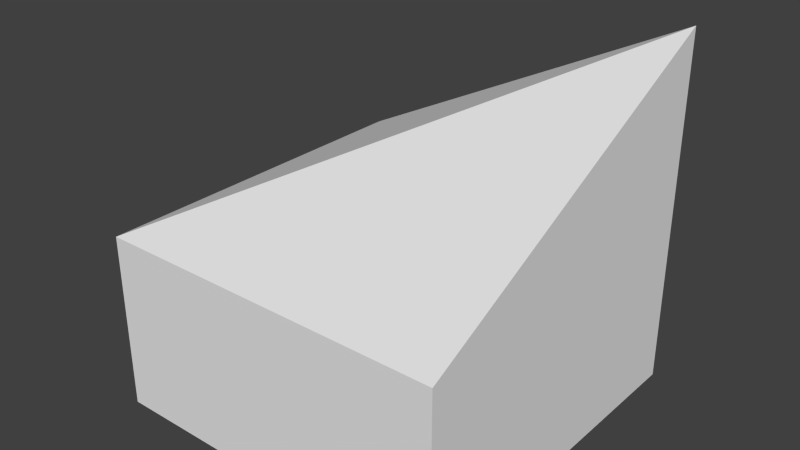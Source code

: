# Source: upperHalfSlopeCorner.blend  (saved by Blender 2.60.0; exported with 4.5.12 LTS)
import bpy
from mathutils import Matrix  # noqa: F401  (used for matrix-valued properties, if any)

bpy.ops.wm.read_factory_settings(use_empty=True)
scene = bpy.context.scene
scene.name = 'Scene'

# ---- collections
col_collection_1 = bpy.data.collections.new('Collection 1'); scene.collection.children.link(col_collection_1)

# ---- materials (node trees are filled in below, after node groups)
mat_material = bpy.data.materials.new('Material')
mat_material.alpha_threshold = 0.0
mat_material.use_transparent_shadow = False
mat_material.roughness = 0.5
mat_material.line_color = (0.0, 0.0, 0.0, 1.0)

# ---- material node trees

# ---- world
world_world = bpy.data.worlds.new('World'); scene.world = world_world
world_world.color = (0.05088, 0.05088, 0.05088)
world_world.use_sun_shadow = False
world_world.sun_shadow_jitter_overblur = 0.0
world_world.cycles.sampling_method = 'MANUAL'
world_world.cycles.sample_map_resolution = 256

# ---- meshes
me_cube_005 = bpy.data.meshes.new('Cube.005')
me_cube_005.from_pydata([(0.5, -0.5, -0.5), (-0.5, -0.5, -0.5), (-0.5, -0.5, 0.0), (0.5, -0.5, 0.0)], [], [(1, 0, 3, 2)])
_uv = me_cube_005.uv_layers.new(name='UVTex')
_uv.uv.foreach_set('vector', [-8.941e-08, 0.0, 1.0, 0.0, 1.0, 0.5, -8.941e-08, 0.5])
me_cube_005.materials.append(mat_material)
me_cube_005.use_remesh_preserve_volume = False
me_cube_005.use_remesh_preserve_attributes = False
me_cube_005.use_mirror_vertex_groups = False
me_cube_005.update()
me_cube_004 = bpy.data.meshes.new('Cube.004')
me_cube_004.from_pydata([(-0.5, -0.5, -0.5), (-0.5, 0.5, -0.5), (-0.5, 0.5, 0.0), (-0.5, -0.5, 0.0)], [], [(1, 0, 3, 2)])
_uv = me_cube_004.uv_layers.new(name='UVTex')
_uv.uv.foreach_set('vector', [1.0, 0.0, 5.96e-08, 0.0, 5.96e-08, 0.5, 1.0, 0.5])
me_cube_004.materials.append(mat_material)
me_cube_004.use_remesh_preserve_volume = False
me_cube_004.use_remesh_preserve_attributes = False
me_cube_004.use_mirror_vertex_groups = False
me_cube_004.update()
me_cube_003 = bpy.data.meshes.new('Cube.003')
me_cube_003.from_pydata([(0.5, 0.5, -0.5), (-0.5, 0.5, -0.5), (0.5, 0.5, 0.5), (-0.5, 0.5, 0.0), (0.5, 0.5, 0.0)], [], [(0, 1, 3, 4), (2, 4, 3)])
_uv = me_cube_003.uv_layers.new(name='UVTex')
_uv.uv.foreach_set('vector', [3.576e-07, 0.0, 1.0, 0.0, 1.0, 0.5, 3.576e-07, 0.5, 1.192e-07, 1.0, 3.576e-07, 0.5, 1.0, 0.5])
me_cube_003.materials.append(mat_material)
me_cube_003.use_remesh_preserve_volume = False
me_cube_003.use_remesh_preserve_attributes = False
me_cube_003.use_mirror_vertex_groups = False
me_cube_003.update()
me_cube_002 = bpy.data.meshes.new('Cube.002')
me_cube_002.from_pydata([(0.5, 0.5, -0.5), (0.5, -0.5, -0.5), (0.5, 0.5, 0.5), (0.5, -0.5, 0.0), (0.5, 0.5, 0.0)], [], [(1, 0, 4, 3), (4, 2, 3)])
_uv = me_cube_002.uv_layers.new(name='UVTex')
_uv.uv.foreach_set('vector', [0.0, 0.0, 1.0, 0.0, 1.0, 0.5, 0.0, 0.5, 1.0, 0.5, 1.0, 1.0, 0.0, 0.5])
me_cube_002.materials.append(mat_material)
me_cube_002.use_remesh_preserve_volume = False
me_cube_002.use_remesh_preserve_attributes = False
me_cube_002.use_mirror_vertex_groups = False
me_cube_002.update()
me_cube_001 = bpy.data.meshes.new('Cube.001')
me_cube_001.from_pydata([(-0.5, 0.5, -0.5), (-0.5, -0.5, -0.5), (0.5, -0.5, -0.5), (0.5, 0.5, -0.5)], [], [(1, 0, 3, 2)])
_uv = me_cube_001.uv_layers.new(name='UVTex')
_uv.uv.foreach_set('vector', [-8.941e-08, 1.192e-07, 2.086e-07, 1.0, 1.0, 1.0, 1.0, 0.0])
me_cube_001.materials.append(mat_material)
me_cube_001.use_remesh_preserve_volume = False
me_cube_001.use_remesh_preserve_attributes = False
me_cube_001.use_mirror_vertex_groups = False
me_cube_001.update()
me_cube = bpy.data.meshes.new('Cube')
me_cube.from_pydata([(0.5, -0.5, 0.0), (-0.5, -0.5, 0.0), (-0.5, 0.5, 0.0), (0.5, 0.5, 0.5)], [], [(0, 3, 1), (1, 3, 2)])
_uv = me_cube.uv_layers.new(name='UVTex')
_uv.uv.foreach_set('vector', [1.192e-07, 1.0, 0.0, 0.0, 1.0, 1.0, 1.0, 1.0, 3.576e-07, 0.0, 0.0, 1.0])
me_cube.materials.append(mat_material)
me_cube.use_remesh_preserve_volume = False
me_cube.use_remesh_preserve_attributes = False
me_cube.use_mirror_vertex_groups = False
me_cube.update()

# ---- objects
ob_front = bpy.data.objects.new('Front', me_cube_005)
ob_left = bpy.data.objects.new('Left', me_cube_004)
ob_back = bpy.data.objects.new('Back', me_cube_003)
ob_right = bpy.data.objects.new('Right', me_cube_002)
ob_bottom = bpy.data.objects.new('Bottom', me_cube_001)
ob_center = bpy.data.objects.new('Center', me_cube)

# ---- transforms, parenting, visibility, modifiers, constraints
ob_front.location = (0.0, 0.0, 0.0)
ob_front.lock_rotations_4d = False
ob_front.empty_display_type = 'ARROWS'
ob_front.lineart.crease_threshold = 0.0
ob_left.location = (0.0, 0.0, 0.0)
ob_left.lock_rotations_4d = False
ob_left.empty_display_type = 'ARROWS'
ob_left.lineart.crease_threshold = 0.0
ob_back.location = (0.0, 0.0, 0.0)
ob_back.lock_rotations_4d = False
ob_back.empty_display_type = 'ARROWS'
ob_back.lineart.crease_threshold = 0.0
ob_right.location = (0.0, 0.0, 0.0)
ob_right.lock_rotations_4d = False
ob_right.empty_display_type = 'ARROWS'
ob_right.lineart.crease_threshold = 0.0
ob_bottom.location = (0.0, 0.0, 0.0)
ob_bottom.lock_rotations_4d = False
ob_bottom.empty_display_type = 'ARROWS'
ob_bottom.lineart.crease_threshold = 0.0
ob_center.location = (0.0, 0.0, 0.0)
ob_center.lock_rotations_4d = False
ob_center.empty_display_type = 'ARROWS'
ob_center.lineart.crease_threshold = 0.0

# ---- collection membership
col_collection_1.objects.link(ob_front)
col_collection_1.objects.link(ob_left)
col_collection_1.objects.link(ob_back)
col_collection_1.objects.link(ob_right)
col_collection_1.objects.link(ob_bottom)
col_collection_1.objects.link(ob_center)

# ---- scene / render settings (as saved in the file)
scene.frame_start = 1; scene.frame_end = 250; scene.frame_set(1)
scene.render.engine = 'BLENDER_EEVEE_NEXT'
scene.render.image_settings.color_mode = 'RGB'
scene.render.image_settings.compression = 90
scene.render.resolution_percentage = 50
scene.render.dither_intensity = 0.0
scene.render.bake_margin = 2
scene.render.bake_bias = 0.0
scene.cycles.use_denoising = False
scene.cycles.samples = 10
scene.cycles.sampling_pattern = 'TABULATED_SOBOL'
scene.cycles.light_sampling_threshold = 0.0
scene.cycles.use_adaptive_sampling = False
scene.cycles.use_light_tree = False
scene.cycles.blur_glossy = 0.0
scene.cycles.volume_bounces = 1
scene.cycles.pixel_filter_type = 'GAUSSIAN'
scene.cycles.sample_clamp_indirect = 0.0
scene.view_settings.view_transform = 'Standard'
bpy.context.view_layer.update()

# ---- added for rendering (the .blend has no active camera and no usable light): camera, sun
cam_auto = bpy.data.cameras.new('AutoCamera')
cam_auto.lens = 50.0
cam_auto.sensor_width = 36.0
cam_auto.clip_end = 1000.0
ob_auto_camera = bpy.data.objects.new('AutoCamera', cam_auto)
scene.collection.objects.link(ob_auto_camera)
ob_auto_camera.location = (1.60254, -1.92304, 1.28203)
ob_auto_camera.rotation_euler = (1.09748, -7.21219e-08, 0.694738)
scene.camera = ob_auto_camera
light_auto_sun = bpy.data.lights.new('AutoSun', 'SUN')
light_auto_sun.energy = 3.0
light_auto_sun.angle = 0.0523599
ob_auto_sun = bpy.data.objects.new('AutoSun', light_auto_sun)
scene.collection.objects.link(ob_auto_sun)
ob_auto_sun.rotation_euler = (0.872665, 0.174533, 0.523599)
bpy.context.view_layer.update()
